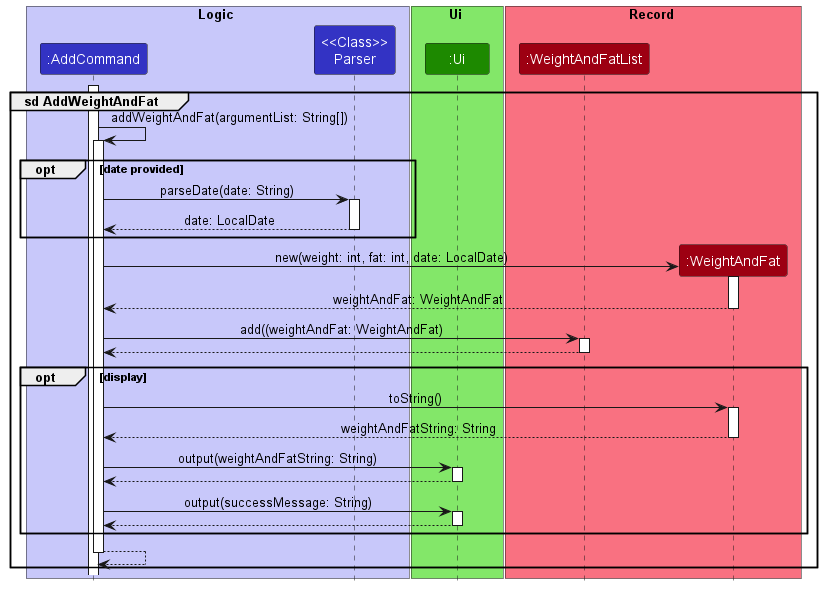

The diagram above was rendered by PlantUML. Its source (embedded in the PNG):
@startuml
'https://plantuml.com/sequence-diagram

!include style.puml
box Logic LOGIC_COLOR_T1
participant ":AddCommand" as AddCommand LOGIC_COLOR
participant "<<Class>>\nParser" as Parser LOGIC_COLOR
end box
box Ui UI_COLOR_T1
participant ":Ui" as Ui UI_COLOR
end box
box Record RECORD_COLOR_T1
participant ":WeightAndFatList" as WeightAndFatList RECORD_COLOR
participant ":WeightAndFat" as WeightAndFat RECORD_COLOR
end box


activate AddCommand
group sd AddWeightAndFat
    AddCommand -> AddCommand++: addWeightAndFat(argumentList: String[])
    opt date provided
        AddCommand -> Parser++: parseDate(date: String)
        return date: LocalDate
    end
    AddCommand -> WeightAndFat **: new(weight: int, fat: int, date: LocalDate)
    activate WeightAndFat
    return weightAndFat: WeightAndFat
    AddCommand -> WeightAndFatList++ : add((weightAndFat: WeightAndFat)
    return
    opt display
        AddCommand -> WeightAndFat++: toString()
        return weightAndFatString: String
        AddCommand -> Ui++: output(weightAndFatString: String)
        return
        AddCommand -> Ui++: output(successMessage: String)
        return
    end
    return
end


@enduml